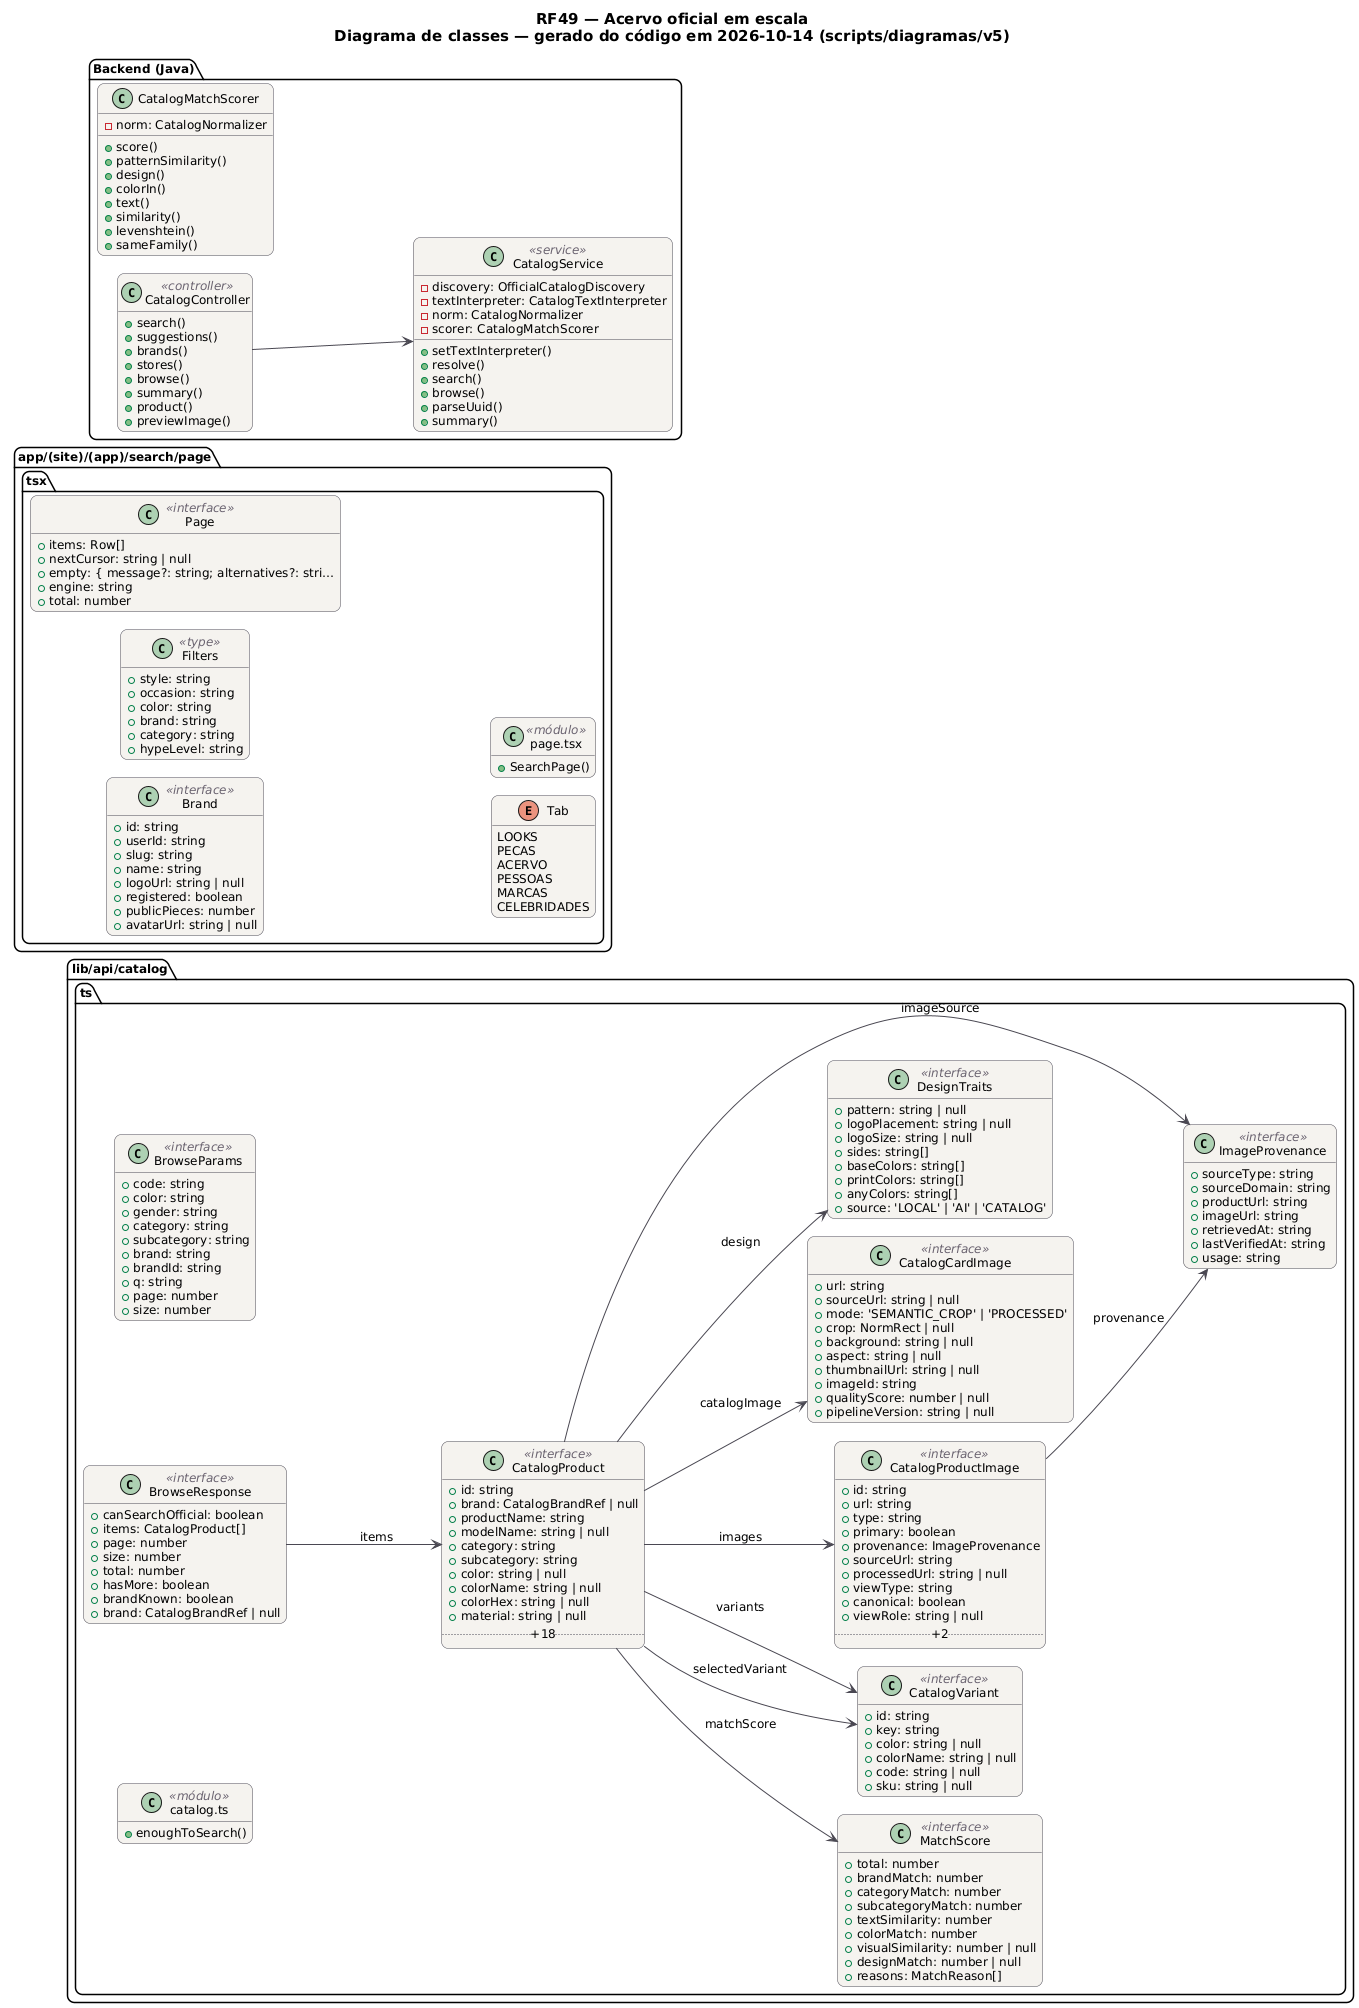

The diagram above was rendered by PlantUML. Its source (embedded in the PNG):
@startuml RF49_Classes
!pragma layout smetana
skinparam backgroundColor #FFFFFF
skinparam shadowing false
skinparam defaultFontName "DejaVu Sans"
skinparam defaultFontSize 12
skinparam titleFontSize 15
skinparam roundcorner 14
skinparam ArrowColor #52606D
skinparam note {
  BackgroundColor #FFFDEB
  BorderColor #D8CE78
  FontColor #554F24
}
skinparam class {
  BackgroundColor #F4F2EF
  BorderColor #4A4852
  ArrowColor #4A4852
  StereotypeFontColor #6B6470
}
hide empty members
left to right direction
title RF49 — Acervo oficial em escala\nDiagrama de classes — gerado do código em 2026-10-14 (scripts/diagramas/v5)

package "lib/api/catalog.ts" {
  class CatalogProduct as "CatalogProduct" <<interface>> {
    +id: string
    +brand: CatalogBrandRef | null
    +productName: string
    +modelName: string | null
    +category: string
    +subcategory: string
    +color: string | null
    +colorName: string | null
    +colorHex: string | null
    +material: string | null
    .. +18 ..
  }
  class MatchScore as "MatchScore" <<interface>> {
    +total: number
    +brandMatch: number
    +categoryMatch: number
    +subcategoryMatch: number
    +textSimilarity: number
    +colorMatch: number
    +visualSimilarity: number | null
    +designMatch: number | null
    +reasons: MatchReason[]
  }
  class CatalogVariant as "CatalogVariant" <<interface>> {
    +id: string
    +key: string
    +color: string | null
    +colorName: string | null
    +code: string | null
    +sku: string | null
  }
  class CatalogProductImage as "CatalogProductImage" <<interface>> {
    +id: string
    +url: string
    +type: string
    +primary: boolean
    +provenance: ImageProvenance
    +sourceUrl: string
    +processedUrl: string | null
    +viewType: string
    +canonical: boolean
    +viewRole: string | null
    .. +2 ..
  }
  class CatalogCardImage as "CatalogCardImage" <<interface>> {
    +url: string
    +sourceUrl: string | null
    +mode: 'SEMANTIC_CROP' | 'PROCESSED'
    +crop: NormRect | null
    +background: string | null
    +aspect: string | null
    +thumbnailUrl: string | null
    +imageId: string
    +qualityScore: number | null
    +pipelineVersion: string | null
  }
  class BrowseParams as "BrowseParams" <<interface>> {
    +code: string
    +color: string
    +gender: string
    +category: string
    +subcategory: string
    +brand: string
    +brandId: string
    +q: string
    +page: number
    +size: number
  }
  class DesignTraits as "DesignTraits" <<interface>> {
    +pattern: string | null
    +logoPlacement: string | null
    +logoSize: string | null
    +sides: string[]
    +baseColors: string[]
    +printColors: string[]
    +anyColors: string[]
    +source: 'LOCAL' | 'AI' | 'CATALOG'
  }
  class BrowseResponse as "BrowseResponse" <<interface>> {
    +canSearchOfficial: boolean
    +items: CatalogProduct[]
    +page: number
    +size: number
    +total: number
    +hasMore: boolean
    +brandKnown: boolean
    +brand: CatalogBrandRef | null
  }
  class ImageProvenance as "ImageProvenance" <<interface>> {
    +sourceType: string
    +sourceDomain: string
    +productUrl: string
    +imageUrl: string
    +retrievedAt: string
    +lastVerifiedAt: string
    +usage: string
  }
  class mod_catalog_ts as "catalog.ts" <<módulo>> {
    +enoughToSearch()
  }
}
package "app/(site)/(app)/search/page.tsx" {
  class Brand as "Brand" <<interface>> {
    +id: string
    +userId: string
    +slug: string
    +name: string
    +logoUrl: string | null
    +registered: boolean
    +publicPieces: number
    +avatarUrl: string | null
  }
  class Filters as "Filters" <<type>> {
    +style: string
    +occasion: string
    +color: string
    +brand: string
    +category: string
    +hypeLevel: string
  }
  class Page as "Page" <<interface>> {
    +items: Row[]
    +nextCursor: string | null
    +empty: { message?: string; alternatives?: stri…
    +engine: string
    +total: number
  }
  enum Tab as "Tab" {
    LOOKS
    PECAS
    ACERVO
    PESSOAS
    MARCAS
    CELEBRIDADES
  }
  class mod_page_tsx as "page.tsx" <<módulo>> {
    +SearchPage()
  }
}
package "Backend (Java)" {
  class CatalogMatchScorer  {
    -norm: CatalogNormalizer
    +score()
    +patternSimilarity()
    +design()
    +colorIn()
    +text()
    +similarity()
    +levenshtein()
    +sameFamily()
  }
  class CatalogService <<service>> {
    -discovery: OfficialCatalogDiscovery
    -textInterpreter: CatalogTextInterpreter
    -norm: CatalogNormalizer
    -scorer: CatalogMatchScorer
    +setTextInterpreter()
    +resolve()
    +search()
    +browse()
    +parseUuid()
    +summary()
  }
  class CatalogController <<controller>> {
    +search()
    +suggestions()
    +brands()
    +stores()
    +browse()
    +summary()
    +product()
    +previewImage()
  }
}
CatalogController --> CatalogService
BrowseResponse --> CatalogProduct : items
CatalogProduct --> CatalogCardImage : catalogImage
CatalogProduct --> CatalogProductImage : images
CatalogProduct --> CatalogVariant : selectedVariant
CatalogProduct --> CatalogVariant : variants
CatalogProduct --> DesignTraits : design
CatalogProduct --> ImageProvenance : imageSource
CatalogProduct --> MatchScore : matchScore
CatalogProductImage --> ImageProvenance : provenance
@enduml